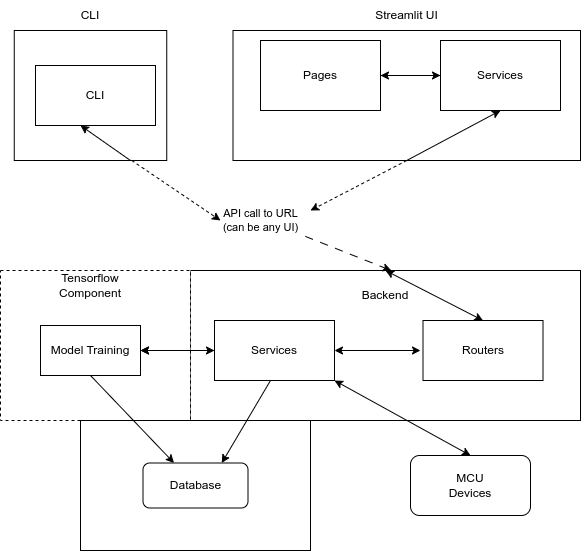

The diagram above was exported from draw.io. Its source (the exported page's mxGraphModel, read from the mxfile embedded in the PNG):
<mxGraphModel dx="1434" dy="801" grid="1" gridSize="10" guides="1" tooltips="1" connect="1" arrows="1" fold="1" page="1" pageScale="1" pageWidth="827" pageHeight="1169" background="#ffffff" math="0" shadow="0">
  <root>
    <mxCell id="0" />
    <mxCell id="1" parent="0" />
    <mxCell id="J6lvQ6vCg9EY__rw_cHN-15" value="" style="rounded=0;whiteSpace=wrap;html=1;" parent="1" vertex="1">
      <mxGeometry x="270" y="320" width="390" height="150" as="geometry" />
    </mxCell>
    <mxCell id="J6lvQ6vCg9EY__rw_cHN-32" value="" style="rounded=0;whiteSpace=wrap;html=1;dashed=1;movable=1;resizable=1;rotatable=1;deletable=1;editable=1;locked=0;connectable=1;" parent="1" vertex="1">
      <mxGeometry x="80" y="320" width="190" height="150" as="geometry" />
    </mxCell>
    <mxCell id="J6lvQ6vCg9EY__rw_cHN-1" value="" style="rounded=0;whiteSpace=wrap;html=1;" parent="1" vertex="1">
      <mxGeometry x="312.5" y="80" width="347.5" height="130" as="geometry" />
    </mxCell>
    <mxCell id="J6lvQ6vCg9EY__rw_cHN-6" value="Streamlit UI" style="text;html=1;strokeColor=none;fillColor=none;align=center;verticalAlign=middle;whiteSpace=wrap;rounded=0;" parent="1" vertex="1">
      <mxGeometry x="448.75" y="50" width="75" height="30" as="geometry" />
    </mxCell>
    <mxCell id="J6lvQ6vCg9EY__rw_cHN-11" value="" style="edgeStyle=orthogonalEdgeStyle;rounded=0;orthogonalLoop=1;jettySize=auto;html=1;" parent="1" source="J6lvQ6vCg9EY__rw_cHN-7" target="J6lvQ6vCg9EY__rw_cHN-10" edge="1">
      <mxGeometry relative="1" as="geometry" />
    </mxCell>
    <mxCell id="J6lvQ6vCg9EY__rw_cHN-7" value="Pages" style="rounded=0;whiteSpace=wrap;html=1;" parent="1" vertex="1">
      <mxGeometry x="340" y="90" width="120" height="70" as="geometry" />
    </mxCell>
    <mxCell id="J6lvQ6vCg9EY__rw_cHN-12" value="" style="edgeStyle=orthogonalEdgeStyle;rounded=0;orthogonalLoop=1;jettySize=auto;html=1;" parent="1" source="J6lvQ6vCg9EY__rw_cHN-10" target="J6lvQ6vCg9EY__rw_cHN-7" edge="1">
      <mxGeometry relative="1" as="geometry" />
    </mxCell>
    <mxCell id="J6lvQ6vCg9EY__rw_cHN-10" value="Services" style="rounded=0;whiteSpace=wrap;html=1;" parent="1" vertex="1">
      <mxGeometry x="520" y="90" width="120" height="70" as="geometry" />
    </mxCell>
    <mxCell id="J6lvQ6vCg9EY__rw_cHN-16" value="Backend" style="text;html=1;strokeColor=none;fillColor=none;align=center;verticalAlign=middle;whiteSpace=wrap;rounded=0;" parent="1" vertex="1">
      <mxGeometry x="435" y="330" width="60" height="30" as="geometry" />
    </mxCell>
    <mxCell id="J6lvQ6vCg9EY__rw_cHN-17" value="" style="endArrow=classic;html=1;rounded=0;dashed=1;dashPattern=8 8;entryX=0.501;entryY=-0.021;entryDx=0;entryDy=0;entryPerimeter=0;" parent="1" edge="1">
      <mxGeometry width="50" height="50" relative="1" as="geometry">
        <mxPoint x="370" y="280" as="sourcePoint" />
        <mxPoint x="470.7200000000001" y="320" as="targetPoint" />
      </mxGeometry>
    </mxCell>
    <mxCell id="J6lvQ6vCg9EY__rw_cHN-18" value="API call to URL&lt;br&gt;(can be any UI)" style="edgeLabel;html=1;align=center;verticalAlign=middle;resizable=0;points=[];" parent="J6lvQ6vCg9EY__rw_cHN-17" vertex="1" connectable="0">
      <mxGeometry x="0.0943" y="3" relative="1" as="geometry">
        <mxPoint x="-86" y="-29" as="offset" />
      </mxGeometry>
    </mxCell>
    <mxCell id="J6lvQ6vCg9EY__rw_cHN-19" value="Routers" style="rounded=0;whiteSpace=wrap;html=1;" parent="1" vertex="1">
      <mxGeometry x="502.5" y="370" width="120" height="60" as="geometry" />
    </mxCell>
    <mxCell id="J6lvQ6vCg9EY__rw_cHN-20" value="" style="endArrow=none;html=1;rounded=0;exitX=0.5;exitY=1;exitDx=0;exitDy=0;entryX=0.5;entryY=1;entryDx=0;entryDy=0;startArrow=classic;startFill=1;endFill=0;" parent="1" source="J6lvQ6vCg9EY__rw_cHN-10" target="J6lvQ6vCg9EY__rw_cHN-1" edge="1">
      <mxGeometry width="50" height="50" relative="1" as="geometry">
        <mxPoint x="470" y="230" as="sourcePoint" />
        <mxPoint x="520" y="180" as="targetPoint" />
      </mxGeometry>
    </mxCell>
    <mxCell id="J6lvQ6vCg9EY__rw_cHN-21" value="" style="endArrow=classic;html=1;rounded=0;entryX=0.5;entryY=0;entryDx=0;entryDy=0;exitX=0.5;exitY=0;exitDx=0;exitDy=0;endFill=1;startArrow=classic;startFill=1;" parent="1" source="J6lvQ6vCg9EY__rw_cHN-15" target="J6lvQ6vCg9EY__rw_cHN-19" edge="1">
      <mxGeometry width="50" height="50" relative="1" as="geometry">
        <mxPoint x="502.5" y="360" as="sourcePoint" />
        <mxPoint x="552.5" y="310" as="targetPoint" />
      </mxGeometry>
    </mxCell>
    <mxCell id="J6lvQ6vCg9EY__rw_cHN-36" value="" style="edgeStyle=orthogonalEdgeStyle;rounded=0;orthogonalLoop=1;jettySize=auto;html=1;" parent="1" source="J6lvQ6vCg9EY__rw_cHN-25" target="J6lvQ6vCg9EY__rw_cHN-34" edge="1">
      <mxGeometry relative="1" as="geometry" />
    </mxCell>
    <mxCell id="J6lvQ6vCg9EY__rw_cHN-37" value="" style="edgeStyle=orthogonalEdgeStyle;rounded=0;orthogonalLoop=1;jettySize=auto;html=1;startArrow=classic;startFill=1;" parent="1" source="J6lvQ6vCg9EY__rw_cHN-25" target="J6lvQ6vCg9EY__rw_cHN-34" edge="1">
      <mxGeometry relative="1" as="geometry" />
    </mxCell>
    <mxCell id="J6lvQ6vCg9EY__rw_cHN-25" value="Services" style="rounded=0;whiteSpace=wrap;html=1;" parent="1" vertex="1">
      <mxGeometry x="294" y="370" width="120" height="60" as="geometry" />
    </mxCell>
    <mxCell id="J6lvQ6vCg9EY__rw_cHN-26" value="" style="endArrow=classic;html=1;rounded=0;entryX=1;entryY=0.5;entryDx=0;entryDy=0;startArrow=classic;startFill=1;" parent="1" target="J6lvQ6vCg9EY__rw_cHN-25" edge="1">
      <mxGeometry width="50" height="50" relative="1" as="geometry">
        <mxPoint x="500" y="400" as="sourcePoint" />
        <mxPoint x="485" y="375" as="targetPoint" />
      </mxGeometry>
    </mxCell>
    <mxCell id="J6lvQ6vCg9EY__rw_cHN-33" value="Tensorflow&lt;br&gt;Component" style="text;html=1;strokeColor=none;fillColor=none;align=center;verticalAlign=middle;whiteSpace=wrap;rounded=0;" parent="1" vertex="1">
      <mxGeometry x="140" y="320" width="60" height="30" as="geometry" />
    </mxCell>
    <mxCell id="J6lvQ6vCg9EY__rw_cHN-34" value="Model Training" style="rounded=0;whiteSpace=wrap;html=1;" parent="1" vertex="1">
      <mxGeometry x="120" y="375" width="100" height="50" as="geometry" />
    </mxCell>
    <mxCell id="J6lvQ6vCg9EY__rw_cHN-39" value="" style="rounded=0;whiteSpace=wrap;html=1;" parent="1" vertex="1">
      <mxGeometry x="160" y="470" width="230" height="130" as="geometry" />
    </mxCell>
    <mxCell id="J6lvQ6vCg9EY__rw_cHN-45" value="Database" style="rounded=1;whiteSpace=wrap;html=1;" parent="1" vertex="1">
      <mxGeometry x="222.5" y="512.5" width="105" height="45" as="geometry" />
    </mxCell>
    <mxCell id="J6lvQ6vCg9EY__rw_cHN-46" value="" style="endArrow=classic;html=1;rounded=0;exitX=0.5;exitY=1;exitDx=0;exitDy=0;" parent="1" source="J6lvQ6vCg9EY__rw_cHN-34" target="J6lvQ6vCg9EY__rw_cHN-45" edge="1">
      <mxGeometry width="50" height="50" relative="1" as="geometry">
        <mxPoint x="165" y="425" as="sourcePoint" />
        <mxPoint x="265.17123287671257" y="512.5" as="targetPoint" />
      </mxGeometry>
    </mxCell>
    <mxCell id="J6lvQ6vCg9EY__rw_cHN-47" value="" style="endArrow=classic;html=1;rounded=0;entryX=0.75;entryY=0;entryDx=0;entryDy=0;" parent="1" target="J6lvQ6vCg9EY__rw_cHN-45" edge="1">
      <mxGeometry width="50" height="50" relative="1" as="geometry">
        <mxPoint x="350" y="430" as="sourcePoint" />
        <mxPoint x="400" y="380" as="targetPoint" />
      </mxGeometry>
    </mxCell>
    <mxCell id="J6lvQ6vCg9EY__rw_cHN-48" value="MCU&lt;br&gt;Devices" style="rounded=1;whiteSpace=wrap;html=1;" parent="1" vertex="1">
      <mxGeometry x="490" y="505" width="120" height="60" as="geometry" />
    </mxCell>
    <mxCell id="J6lvQ6vCg9EY__rw_cHN-49" value="" style="endArrow=classic;startArrow=classic;html=1;rounded=0;entryX=0.5;entryY=0;entryDx=0;entryDy=0;exitX=1;exitY=1;exitDx=0;exitDy=0;" parent="1" source="J6lvQ6vCg9EY__rw_cHN-25" target="J6lvQ6vCg9EY__rw_cHN-48" edge="1">
      <mxGeometry width="50" height="50" relative="1" as="geometry">
        <mxPoint x="470" y="540" as="sourcePoint" />
        <mxPoint x="520" y="490" as="targetPoint" />
      </mxGeometry>
    </mxCell>
    <mxCell id="gkEb-LV6-dAlyNIfio8i-1" value="" style="rounded=0;whiteSpace=wrap;html=1;strokeColor=default;" parent="1" vertex="1">
      <mxGeometry x="93.75" y="80" width="152.5" height="130" as="geometry" />
    </mxCell>
    <mxCell id="gkEb-LV6-dAlyNIfio8i-2" value="CLI" style="text;html=1;strokeColor=none;fillColor=none;align=center;verticalAlign=middle;whiteSpace=wrap;rounded=0;" parent="1" vertex="1">
      <mxGeometry x="140" y="50" width="60" height="30" as="geometry" />
    </mxCell>
    <mxCell id="gkEb-LV6-dAlyNIfio8i-3" value="CLI" style="rounded=0;whiteSpace=wrap;html=1;" parent="1" vertex="1">
      <mxGeometry x="115" y="115" width="120" height="60" as="geometry" />
    </mxCell>
    <mxCell id="gkEb-LV6-dAlyNIfio8i-4" value="" style="endArrow=classic;startArrow=none;html=1;rounded=0;endFill=1;startFill=0;" parent="1" edge="1">
      <mxGeometry width="50" height="50" relative="1" as="geometry">
        <mxPoint x="210" y="210" as="sourcePoint" />
        <mxPoint x="160" y="175" as="targetPoint" />
      </mxGeometry>
    </mxCell>
    <mxCell id="gkEb-LV6-dAlyNIfio8i-8" value="" style="endArrow=classic;html=1;rounded=0;exitX=0.5;exitY=1;exitDx=0;exitDy=0;dashed=1;" parent="1" source="J6lvQ6vCg9EY__rw_cHN-1" edge="1">
      <mxGeometry width="50" height="50" relative="1" as="geometry">
        <mxPoint x="480" y="220" as="sourcePoint" />
        <mxPoint x="390" y="260" as="targetPoint" />
      </mxGeometry>
    </mxCell>
    <mxCell id="gkEb-LV6-dAlyNIfio8i-10" value="" style="endArrow=classic;html=1;rounded=0;dashed=1;" parent="1" edge="1">
      <mxGeometry width="50" height="50" relative="1" as="geometry">
        <mxPoint x="211.25" y="210" as="sourcePoint" />
        <mxPoint x="300" y="270" as="targetPoint" />
      </mxGeometry>
    </mxCell>
  </root>
</mxGraphModel>